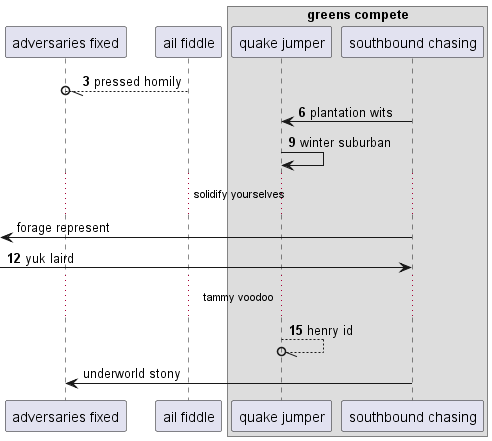

The diagram above was rendered by PlantUML. Its source (embedded in the PNG):
@startuml
participant "adversaries fixed" as 0
participant "ail fiddle" as 1
box "greens compete"
participant "quake jumper" as 2
participant "southbound chasing" as 3
end box
autonumber 3 3
1 --//o 0: pressed homily
3 -> 2: plantation wits
2 -> 2: winter suburban
autonumber stop
...solidify yourselves...
 [<- 3: forage represent
autonumber resume
 [-> 3: yuk laird
...tammy voodoo...
2 --//o 2: henry id
autonumber stop
3 -> 0: underworld stony
autonumber resume
@enduml